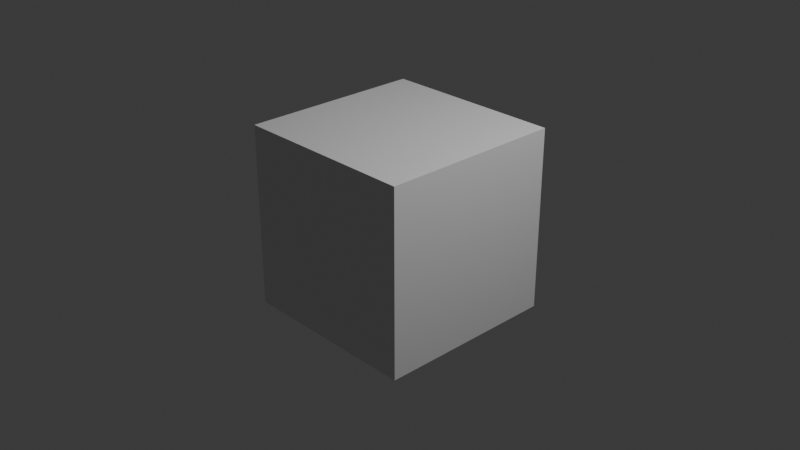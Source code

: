 # Source: tesseract.blend  (saved by Blender 4.2.67; exported with 4.5.12 LTS)
import bpy
from mathutils import Matrix  # noqa: F401  (used for matrix-valued properties, if any)

bpy.ops.wm.read_factory_settings(use_empty=True)
scene = bpy.context.scene
scene.name = 'Scene'

# ---- collections
col_collection = bpy.data.collections.new('Collection'); scene.collection.children.link(col_collection)

# ---- materials (node trees are filled in below, after node groups)
mat_material = bpy.data.materials.new('Material')
mat_material.alpha_threshold = 0.0
mat_material.roughness = 0.5
mat_material.line_color = (0.0, 0.0, 0.0, 1.0)

# ---- node groups
ng_nodegroup = bpy.data.node_groups.new('NodeGroup', 'GeometryNodeTree')
_s = ng_nodegroup.interface.new_socket(name='Vector', in_out='OUTPUT', socket_type='NodeSocketVector')
_s = ng_nodegroup.interface.new_socket(name='Vector', in_out='INPUT', socket_type='NodeSocketVector')
_s.min_value = -1e+04
_s.max_value = 1e+04
_s = ng_nodegroup.interface.new_socket(name='W', in_out='INPUT', socket_type='NodeSocketFloat')
_N = ng_nodegroup.nodes; _L = ng_nodegroup.links
n0 = _N.new('NodeGroupOutput'); n0.name = 'Group Output'; n0.location = (429, 142)
n1 = _N.new('NodeGroupInput'); n1.name = 'Group Input'; n1.location = (-200, 0)
n2 = _N.new('ShaderNodeVectorMath'); n2.name = 'Vector Math'; n2.location = (224, 181)
n2.operation = 'MULTIPLY'
n3 = _N.new('ShaderNodeMath'); n3.name = 'Math'; n3.location = (5, 270)
n3.operation = 'DIVIDE'
n3.inputs[0].default_value = 1.0
n4 = _N.new('ShaderNodeValue'); n4.name = 'Value'; n4.location = (-328, 151)
n4.outputs[0].default_value = 2.0
n5 = _N.new('ShaderNodeMath'); n5.name = 'Math.001'; n5.location = (-152, 218)
n5.operation = 'SUBTRACT'
_L.new(n2.outputs[0], n0.inputs[0])
_L.new(n1.outputs[0], n2.inputs[0])
_L.new(n1.outputs[1], n5.inputs[1])
_L.new(n4.outputs[0], n5.inputs[0])
_L.new(n5.outputs[0], n3.inputs[1])
_L.new(n3.outputs[0], n2.inputs[1])
n0.is_active_output = True
ng_4d = bpy.data.node_groups.new('4d', 'GeometryNodeTree')
_s = ng_4d.interface.new_socket(name='Geometry', in_out='OUTPUT', socket_type='NodeSocketGeometry')
_s = ng_4d.interface.new_socket(name='Geometry', in_out='INPUT', socket_type='NodeSocketGeometry')
ng_4d.is_modifier = True
_N = ng_4d.nodes; _L = ng_4d.links
n0 = _N.new('NodeGroupInput'); n0.name = 'Group Input'; n0.location = (-340, 0)
n1 = _N.new('NodeGroupOutput'); n1.name = 'Group Output'; n1.location = (948, 78)
n2 = _N.new('GeometryNodeExtrudeMesh'); n2.name = 'Extrude Mesh'; n2.location = (-79, 77)
n2.inputs[3].default_value = 0.0
n3 = _N.new('GeometryNodeSetPosition'); n3.name = 'Set Position'; n3.location = (714, 107)
n4 = _N.new('GeometryNodeSwitch'); n4.name = 'Switch'; n4.location = (128, 294)
n4.input_type = 'FLOAT'
n4.inputs[1].default_value = -1.0
n4.inputs[2].default_value = 1.0
n5 = _N.new('GeometryNodeGroup'); n5.name = 'Group'; n5.location = (490, 291)
n5.node_tree = ng_nodegroup
n6 = _N.new('GeometryNodeInputPosition'); n6.name = 'Position'; n6.location = (308, 345)
_L.new(n2.outputs[1], n4.inputs[0])
_L.new(n6.outputs[0], n5.inputs[0])
_L.new(n4.outputs[0], n5.inputs[1])
_L.new(n2.outputs[0], n3.inputs[0])
_L.new(n5.outputs[0], n3.inputs[2])
_L.new(n0.outputs[0], n2.inputs[0])
_L.new(n3.outputs[0], n1.inputs[0])
n1.is_active_output = True

# ---- material node trees
mat_material.use_nodes = True; mat_material.node_tree.nodes.clear()
_N = mat_material.node_tree.nodes; _L = mat_material.node_tree.links
n0 = _N.new('ShaderNodeOutputMaterial'); n0.name = 'Material Output'; n0.location = (300, 300)
n1 = _N.new('ShaderNodeBsdfPrincipled'); n1.name = 'Principled BSDF'; n1.location = (10, 300)
n1.inputs[3].default_value = 1.45
_L.new(n1.outputs[0], n0.inputs[0])
n0.is_active_output = True

# ---- world
world_world = bpy.data.worlds.new('World'); scene.world = world_world
world_world.use_nodes = True; world_world.node_tree.nodes.clear()
_N = world_world.node_tree.nodes; _L = world_world.node_tree.links
n0 = _N.new('ShaderNodeOutputWorld'); n0.name = 'World Output'; n0.location = (300, 300)
n1 = _N.new('ShaderNodeBackground'); n1.name = 'Background'; n1.location = (10, 300)
n1.inputs[0].default_value = (0.05088, 0.05088, 0.05088, 1.0)
_L.new(n1.outputs[0], n0.inputs[0])
n0.is_active_output = True
world_world.color = (0.05088, 0.05088, 0.05088)
world_world.sun_shadow_jitter_overblur = 0.0

# ---- cameras
cam_camera = bpy.data.cameras.new('Camera')
cam_camera.clip_end = 100.0
cam_camera.ortho_scale = 7.314

# ---- lights
light_light = bpy.data.lights.new('Light', 'POINT')
light_light.energy = 1000.0
light_light.shadow_soft_size = 0.1

# ---- meshes
me_cube = bpy.data.meshes.new('Cube')
me_cube.from_pydata([(1.0, 1.0, 1.0), (1.0, 1.0, -1.0), (1.0, -1.0, 1.0), (1.0, -1.0, -1.0), (-1.0, 1.0, 1.0), (-1.0, 1.0, -1.0), (-1.0, -1.0, 1.0), (-1.0, -1.0, -1.0)], [], [(0, 4, 6, 2), (3, 2, 6, 7), (7, 6, 4, 5), (5, 1, 3, 7), (1, 0, 2, 3), (5, 4, 0, 1)])
_uv = me_cube.uv_layers.new(name='UVMap')
_uv.uv.foreach_set('vector', [0.625, 0.5, 0.875, 0.5, 0.875, 0.75, 0.625, 0.75, 0.375, 0.75, 0.625, 0.75, 0.625, 1.0, 0.375, 1.0, 0.375, 0.0, 0.625, 0.0, 0.625, 0.25, 0.375, 0.25, 0.125, 0.5, 0.375, 0.5, 0.375, 0.75, 0.125, 0.75, 0.375, 0.5, 0.625, 0.5, 0.625, 0.75, 0.375, 0.75, 0.375, 0.25, 0.625, 0.25, 0.625, 0.5, 0.375, 0.5])
me_cube.materials.append(mat_material)
me_cube.use_mirror_vertex_groups = False
me_cube.update()

# ---- objects
ob_cube = bpy.data.objects.new('Cube', me_cube)
ob_light = bpy.data.objects.new('Light', light_light)
ob_camera = bpy.data.objects.new('Camera', cam_camera)

# ---- transforms, parenting, visibility, modifiers, constraints
ob_cube.location = (0.0, 0.0, 0.0)
ob_cube.lock_rotations_4d = False
ob_cube.empty_display_type = 'ARROWS'
ob_cube.lineart.crease_threshold = 0.0
_m = ob_cube.modifiers.new('GeometryNodes', 'NODES')
_m.node_group = ng_4d
ob_light.location = (4.076, 1.005, 5.904)
ob_light.rotation_euler = (0.6503, 0.05522, 1.866)
ob_light.lock_rotations_4d = False
ob_light.empty_display_type = 'ARROWS'
ob_light.color = (0.0, 0.0, 0.0, 0.0)
ob_light.lineart.crease_threshold = 0.0
ob_camera.location = (7.359, -6.926, 4.958)
ob_camera.rotation_euler = (1.109, 0.0, 0.8149)
ob_camera.lock_rotations_4d = False
ob_camera.empty_display_type = 'ARROWS'
ob_camera.color = (0.0, 0.0, 0.0, 0.0)
ob_camera.display_type = 'WIRE'
ob_camera.lineart.crease_threshold = 0.0

# ---- collection membership
col_collection.objects.link(ob_cube)
col_collection.objects.link(ob_light)
col_collection.objects.link(ob_camera)

# ---- scene / render settings (as saved in the file)
scene.camera = ob_camera
scene.frame_start = 1; scene.frame_end = 250; scene.frame_set(1)
scene.render.engine = 'BLENDER_EEVEE_NEXT'
bpy.context.view_layer.update()
